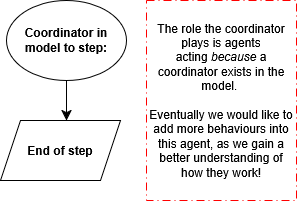

The diagram above was exported from draw.io. Its source (the exported page's mxGraphModel, read from the mxfile embedded in the PNG):
<mxGraphModel dx="1028" dy="557" grid="1" gridSize="10" guides="1" tooltips="1" connect="1" arrows="1" fold="1" page="1" pageScale="1" pageWidth="827" pageHeight="1169" math="0" shadow="0">
  <root>
    <mxCell id="0" />
    <mxCell id="1" parent="0" />
    <mxCell id="2" value="" style="group" vertex="1" connectable="0" parent="1">
      <mxGeometry x="294" y="80" width="296" height="200" as="geometry" />
    </mxCell>
    <mxCell id="3" value="" style="edgeStyle=none;curved=1;rounded=0;orthogonalLoop=1;jettySize=auto;html=1;fontSize=12;startSize=8;endSize=8;" edge="1" parent="2" source="4">
      <mxGeometry relative="1" as="geometry">
        <mxPoint x="66" y="120" as="targetPoint" />
      </mxGeometry>
    </mxCell>
    <mxCell id="4" value="Coordinator in model to step:" style="ellipse;whiteSpace=wrap;html=1;fontStyle=1" vertex="1" parent="2">
      <mxGeometry x="6" width="120" height="80" as="geometry" />
    </mxCell>
    <mxCell id="5" value="End of step" style="shape=parallelogram;perimeter=parallelogramPerimeter;whiteSpace=wrap;html=1;fixedSize=1;fontStyle=1" vertex="1" parent="2">
      <mxGeometry y="120" width="120" height="60" as="geometry" />
    </mxCell>
    <mxCell id="6" value="&lt;div&gt;The role the coordinator plays is agents acting&amp;nbsp;&lt;i&gt;because&lt;/i&gt;&amp;nbsp;a coordinator exists in the model.&amp;nbsp;&lt;/div&gt;&lt;div&gt;&lt;br&gt;&lt;/div&gt;&lt;div&gt;Eventually we would like to add more behaviours into this agent, as we gain a better understanding of how they work!&lt;/div&gt;" style="text;html=1;whiteSpace=wrap;align=center;verticalAlign=middle;rounded=0;labelBorderColor=none;textShadow=0;dashed=1;dashPattern=8 4 1 4;strokeColor=#FF0000;" vertex="1" parent="2">
      <mxGeometry x="146" width="150" height="200" as="geometry" />
    </mxCell>
  </root>
</mxGraphModel>